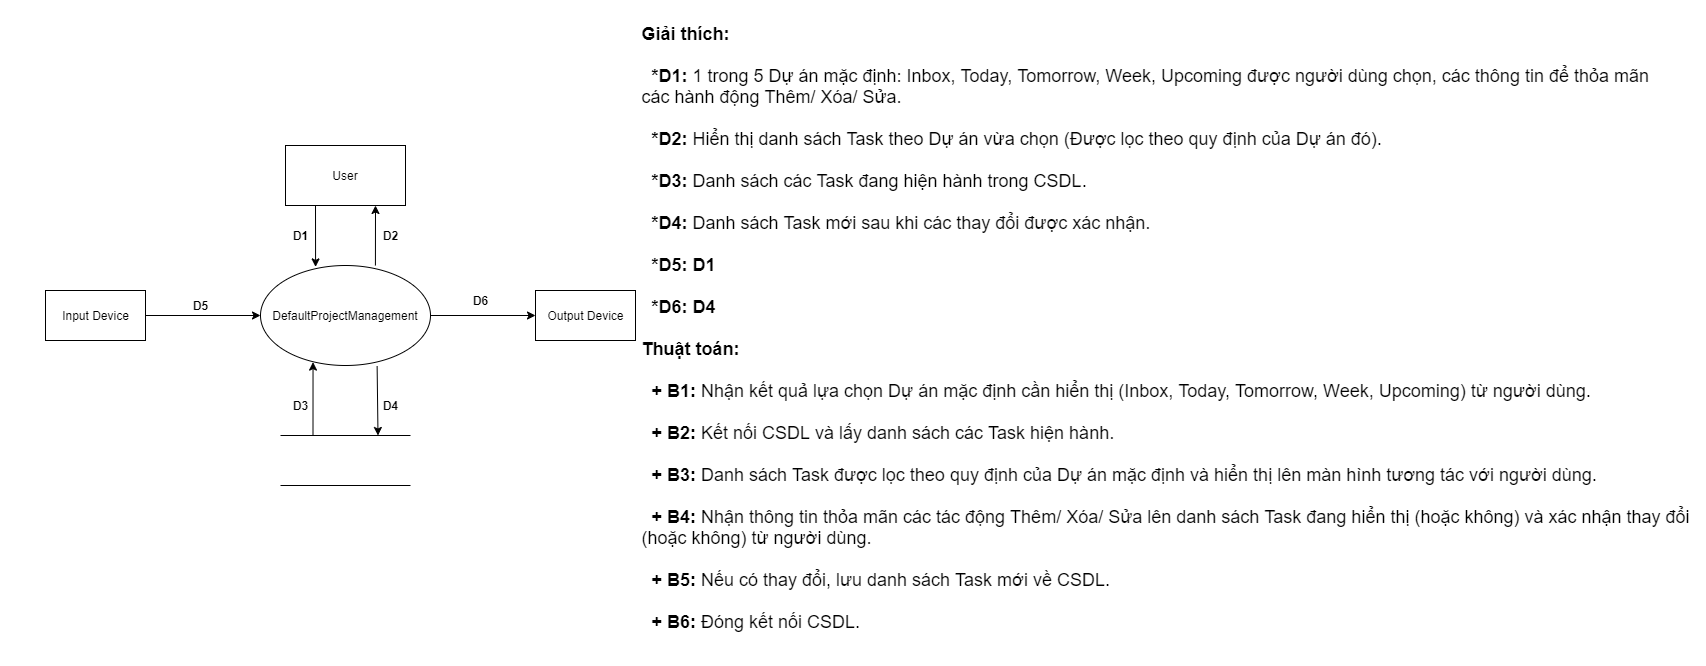

The diagram above was exported from draw.io. Its source (the exported page's mxGraphModel, read from the mxfile embedded in the PNG):
<mxGraphModel dx="2076" dy="2329" grid="1" gridSize="10" guides="1" tooltips="1" connect="1" arrows="1" fold="1" page="1" pageScale="1" pageWidth="827" pageHeight="1169" math="0" shadow="0">
  <root>
    <mxCell id="0" />
    <mxCell id="1" parent="0" />
    <mxCell id="prD2puv88FZxhSGPEbav-21" value="" style="html=1;dashed=0;whitespace=wrap;strokeColor=none;" parent="1" vertex="1">
      <mxGeometry x="75" y="-105" width="1705" height="665" as="geometry" />
    </mxCell>
    <mxCell id="prD2puv88FZxhSGPEbav-1" value="User" style="rounded=0;whiteSpace=wrap;html=1;" parent="1" vertex="1">
      <mxGeometry x="360" y="40" width="120" height="60" as="geometry" />
    </mxCell>
    <mxCell id="DwJCnxoAvv6X2Z7G9MqI-2" style="edgeStyle=orthogonalEdgeStyle;rounded=0;orthogonalLoop=1;jettySize=auto;html=1;entryX=0;entryY=0.5;entryDx=0;entryDy=0;" edge="1" parent="1" source="prD2puv88FZxhSGPEbav-2" target="DwJCnxoAvv6X2Z7G9MqI-1">
      <mxGeometry relative="1" as="geometry" />
    </mxCell>
    <mxCell id="prD2puv88FZxhSGPEbav-2" value="DefaultProjectManagement" style="ellipse;whiteSpace=wrap;html=1;" parent="1" vertex="1">
      <mxGeometry x="335" y="160" width="170" height="100" as="geometry" />
    </mxCell>
    <mxCell id="prD2puv88FZxhSGPEbav-3" value="" style="html=1;dashed=0;whitespace=wrap;shape=partialRectangle;right=0;left=0;" parent="1" vertex="1">
      <mxGeometry x="355" y="330" width="130" height="50" as="geometry" />
    </mxCell>
    <mxCell id="prD2puv88FZxhSGPEbav-5" style="edgeStyle=orthogonalEdgeStyle;rounded=0;orthogonalLoop=1;jettySize=auto;html=1;entryX=0;entryY=0.5;entryDx=0;entryDy=0;" parent="1" source="prD2puv88FZxhSGPEbav-4" target="prD2puv88FZxhSGPEbav-2" edge="1">
      <mxGeometry relative="1" as="geometry" />
    </mxCell>
    <mxCell id="prD2puv88FZxhSGPEbav-4" value="Input Device" style="html=1;dashed=0;whitespace=wrap;" parent="1" vertex="1">
      <mxGeometry x="120" y="185" width="100" height="50" as="geometry" />
    </mxCell>
    <mxCell id="prD2puv88FZxhSGPEbav-6" value="" style="endArrow=classic;html=1;exitX=0.25;exitY=1;exitDx=0;exitDy=0;entryX=0.324;entryY=0.014;entryDx=0;entryDy=0;entryPerimeter=0;" parent="1" source="prD2puv88FZxhSGPEbav-1" target="prD2puv88FZxhSGPEbav-2" edge="1">
      <mxGeometry width="50" height="50" relative="1" as="geometry">
        <mxPoint x="390" y="320" as="sourcePoint" />
        <mxPoint x="440" y="270" as="targetPoint" />
      </mxGeometry>
    </mxCell>
    <mxCell id="prD2puv88FZxhSGPEbav-7" value="" style="endArrow=classic;html=1;exitX=0.676;exitY=0;exitDx=0;exitDy=0;exitPerimeter=0;entryX=0.75;entryY=1;entryDx=0;entryDy=0;" parent="1" source="prD2puv88FZxhSGPEbav-2" target="prD2puv88FZxhSGPEbav-1" edge="1">
      <mxGeometry width="50" height="50" relative="1" as="geometry">
        <mxPoint x="390" y="320" as="sourcePoint" />
        <mxPoint x="440" y="270" as="targetPoint" />
      </mxGeometry>
    </mxCell>
    <mxCell id="prD2puv88FZxhSGPEbav-8" value="" style="endArrow=classic;html=1;exitX=0.25;exitY=0;exitDx=0;exitDy=0;entryX=0.309;entryY=0.966;entryDx=0;entryDy=0;entryPerimeter=0;" parent="1" source="prD2puv88FZxhSGPEbav-3" target="prD2puv88FZxhSGPEbav-2" edge="1">
      <mxGeometry width="50" height="50" relative="1" as="geometry">
        <mxPoint x="390" y="320" as="sourcePoint" />
        <mxPoint x="440" y="270" as="targetPoint" />
      </mxGeometry>
    </mxCell>
    <mxCell id="prD2puv88FZxhSGPEbav-9" value="" style="endArrow=classic;html=1;entryX=0.75;entryY=0;entryDx=0;entryDy=0;exitX=0.686;exitY=1.006;exitDx=0;exitDy=0;exitPerimeter=0;" parent="1" source="prD2puv88FZxhSGPEbav-2" target="prD2puv88FZxhSGPEbav-3" edge="1">
      <mxGeometry width="50" height="50" relative="1" as="geometry">
        <mxPoint x="390" y="320" as="sourcePoint" />
        <mxPoint x="440" y="270" as="targetPoint" />
      </mxGeometry>
    </mxCell>
    <mxCell id="prD2puv88FZxhSGPEbav-11" value="&lt;b&gt;D1&lt;/b&gt;" style="text;html=1;align=center;verticalAlign=middle;resizable=0;points=[];autosize=1;" parent="1" vertex="1">
      <mxGeometry x="360" y="120" width="30" height="20" as="geometry" />
    </mxCell>
    <mxCell id="prD2puv88FZxhSGPEbav-12" value="&lt;b&gt;D2&lt;/b&gt;" style="text;html=1;align=center;verticalAlign=middle;resizable=0;points=[];autosize=1;" parent="1" vertex="1">
      <mxGeometry x="450" y="120" width="30" height="20" as="geometry" />
    </mxCell>
    <mxCell id="prD2puv88FZxhSGPEbav-14" value="&lt;b&gt;D3&lt;/b&gt;" style="text;html=1;align=center;verticalAlign=middle;resizable=0;points=[];autosize=1;" parent="1" vertex="1">
      <mxGeometry x="360" y="290" width="30" height="20" as="geometry" />
    </mxCell>
    <mxCell id="prD2puv88FZxhSGPEbav-15" value="&lt;b&gt;D4&lt;/b&gt;" style="text;html=1;align=center;verticalAlign=middle;resizable=0;points=[];autosize=1;" parent="1" vertex="1">
      <mxGeometry x="450" y="290" width="30" height="20" as="geometry" />
    </mxCell>
    <mxCell id="prD2puv88FZxhSGPEbav-17" value="&lt;b&gt;D5&lt;/b&gt;" style="text;html=1;align=center;verticalAlign=middle;resizable=0;points=[];autosize=1;" parent="1" vertex="1">
      <mxGeometry x="260" y="190" width="30" height="20" as="geometry" />
    </mxCell>
    <mxCell id="prD2puv88FZxhSGPEbav-20" value="&lt;div style=&quot;text-align: justify&quot;&gt;&lt;b style=&quot;font-size: 18px&quot;&gt;Giải thích:&lt;/b&gt;&lt;/div&gt;&lt;div style=&quot;text-align: justify&quot;&gt;&lt;b style=&quot;font-size: 18px&quot;&gt;&lt;br&gt;&lt;/b&gt;&lt;/div&gt;&lt;div style=&quot;font-size: 18px ; text-align: justify&quot;&gt;&lt;b&gt;&amp;nbsp; *D1:&amp;nbsp;&lt;/b&gt;1 trong 5&amp;nbsp;Dự án mặc định: Inbox, Today, Tomorrow,&amp;nbsp;&lt;span&gt;Week, Upcoming được người dùng chọn, các thông tin để thỏa mãn&lt;/span&gt;&lt;/div&gt;&lt;div style=&quot;font-size: 18px ; text-align: justify&quot;&gt;&lt;span&gt;các&amp;nbsp;&lt;/span&gt;&lt;span&gt;hành động&amp;nbsp;&lt;/span&gt;&lt;span&gt;Thêm/ Xóa/ Sửa.&lt;/span&gt;&lt;/div&gt;&lt;div style=&quot;font-size: 18px ; text-align: justify&quot;&gt;&lt;span&gt;&lt;br&gt;&lt;/span&gt;&lt;/div&gt;&lt;div style=&quot;font-size: 18px ; text-align: justify&quot;&gt;&amp;nbsp;&amp;nbsp;&lt;b&gt;*D2:&amp;nbsp;&lt;/b&gt;Hiển thị danh sách Task theo Dự án vừa chọn (Được lọc theo quy định của Dự án đó&lt;span&gt;).&lt;/span&gt;&lt;/div&gt;&lt;div style=&quot;font-size: 18px ; text-align: justify&quot;&gt;&lt;span&gt;&lt;br&gt;&lt;/span&gt;&lt;/div&gt;&lt;div style=&quot;font-size: 18px ; text-align: justify&quot;&gt;&amp;nbsp; &lt;b&gt;*D3:&lt;/b&gt;&amp;nbsp;Danh sách các Task đang hiện hành trong CSDL.&lt;/div&gt;&lt;div style=&quot;font-size: 18px ; text-align: justify&quot;&gt;&lt;br&gt;&lt;/div&gt;&lt;div style=&quot;font-size: 18px ; text-align: justify&quot;&gt;&amp;nbsp; &lt;b&gt;*D4: &lt;/b&gt;Danh sách Task mới sau khi các thay đổi được xác nhận.&lt;/div&gt;&lt;div style=&quot;font-size: 18px ; text-align: justify&quot;&gt;&lt;br&gt;&lt;/div&gt;&lt;div style=&quot;font-size: 18px ; text-align: justify&quot;&gt;&amp;nbsp; &lt;b&gt;*D5: D1&lt;/b&gt;&lt;/div&gt;&lt;div style=&quot;font-size: 18px ; text-align: justify&quot;&gt;&lt;b&gt;&lt;br&gt;&lt;/b&gt;&lt;/div&gt;&lt;div style=&quot;font-size: 18px ; text-align: justify&quot;&gt;&amp;nbsp; &lt;b&gt;*D6: D4&lt;/b&gt;&lt;/div&gt;&lt;div style=&quot;font-size: 18px ; text-align: justify&quot;&gt;&lt;br&gt;&lt;/div&gt;&lt;div style=&quot;font-size: 18px ; text-align: justify&quot;&gt;&lt;b&gt;Thuật toán:&lt;/b&gt;&lt;/div&gt;&lt;div style=&quot;font-size: 18px ; text-align: justify&quot;&gt;&lt;b&gt;&lt;br&gt;&lt;/b&gt;&lt;/div&gt;&lt;div style=&quot;font-size: 18px ; text-align: justify&quot;&gt;&lt;b&gt;&amp;nbsp; + B1: &lt;/b&gt;Nhận kết quả&amp;nbsp;lựa chọn Dự án mặc định cần hiển thị (Inbox, Today, Tomorrow, Week, Upcoming) từ người dùng.&lt;/div&gt;&lt;div style=&quot;font-size: 18px ; text-align: justify&quot;&gt;&lt;span&gt;&lt;br&gt;&lt;/span&gt;&lt;/div&gt;&lt;div style=&quot;font-size: 18px ; text-align: justify&quot;&gt;&lt;b&gt;&amp;nbsp; + B2: &lt;/b&gt;Kết nối CSDL và lấy danh sách các Task hiện hành.&lt;/div&gt;&lt;div style=&quot;font-size: 18px ; text-align: justify&quot;&gt;&lt;br&gt;&lt;/div&gt;&lt;div style=&quot;font-size: 18px ; text-align: justify&quot;&gt;&lt;b&gt;&amp;nbsp; + B3: &lt;/b&gt;Danh sách Task được lọc theo quy định của Dự án mặc định và hiển thị lên màn hình tương tác với người dùng.&lt;/div&gt;&lt;div style=&quot;font-size: 18px ; text-align: justify&quot;&gt;&lt;br&gt;&lt;/div&gt;&lt;div style=&quot;font-size: 18px ; text-align: justify&quot;&gt;&lt;b&gt;&amp;nbsp; + B4: &lt;/b&gt;Nhận thông tin thỏa mãn các tác động Thêm/ Xóa/ Sửa lên danh sách Task đang hiển thị (hoặc không) và xác nhận thay đổi&lt;/div&gt;&lt;div style=&quot;font-size: 18px ; text-align: justify&quot;&gt;(hoặc không) từ người dùng.&lt;/div&gt;&lt;div style=&quot;font-size: 18px ; text-align: justify&quot;&gt;&lt;br&gt;&lt;/div&gt;&lt;div style=&quot;font-size: 18px ; text-align: justify&quot;&gt;&lt;b&gt;&amp;nbsp; + B5: &lt;/b&gt;Nếu có thay đổi, lưu danh sách Task mới về CSDL.&lt;/div&gt;&lt;div style=&quot;font-size: 18px ; text-align: justify&quot;&gt;&lt;br&gt;&lt;/div&gt;&lt;div style=&quot;font-size: 18px ; text-align: justify&quot;&gt;&lt;b&gt;&amp;nbsp; + B6: &lt;/b&gt;Đóng kết nối CSDL.&lt;/div&gt;&lt;div&gt;&lt;br&gt;&lt;/div&gt;" style="text;html=1;align=center;verticalAlign=middle;resizable=0;points=[];autosize=1;" parent="1" vertex="1">
      <mxGeometry x="710" y="20" width="1060" height="420" as="geometry" />
    </mxCell>
    <mxCell id="DwJCnxoAvv6X2Z7G9MqI-1" value="Output Device" style="html=1;dashed=0;whitespace=wrap;" vertex="1" parent="1">
      <mxGeometry x="610" y="185" width="100" height="50" as="geometry" />
    </mxCell>
    <mxCell id="DwJCnxoAvv6X2Z7G9MqI-3" value="&lt;b&gt;D6&lt;/b&gt;" style="text;html=1;align=center;verticalAlign=middle;resizable=0;points=[];autosize=1;" vertex="1" parent="1">
      <mxGeometry x="540" y="185" width="30" height="20" as="geometry" />
    </mxCell>
  </root>
</mxGraphModel>